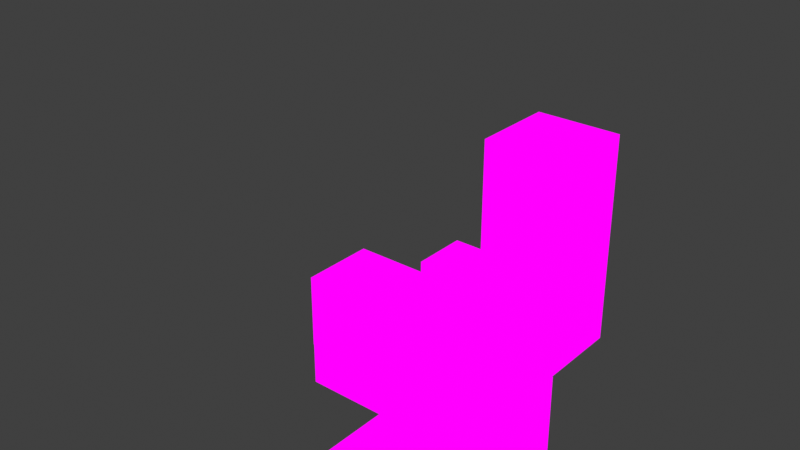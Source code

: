 # Source: node_constraint_template.blend  (saved by Blender 2.93.21; exported with 4.5.12 LTS)
import bpy
from mathutils import Matrix  # noqa: F401  (used for matrix-valued properties, if any)

bpy.ops.wm.read_factory_settings(use_empty=True)
scene = bpy.context.scene
scene.name = 'Scene'

# ---- images (referenced by path relative to the original .blend; pixels are not part of the script)
import os
ASSET_DIR = os.environ.get("B2B_ASSET_DIR", "")  # directory of the original .blend (textures are referenced by path, not embedded)
HERE = os.path.dirname(os.path.abspath(__file__))  # packed textures are extracted next to this script under _unpacked/

def load_image(name, relpath, width, height, colorspace="sRGB"):
    """Load a texture the original file referenced (path relative to the .blend, or extracted next to this script)."""
    p = next((c for c in (os.path.join(HERE, relpath), os.path.join(ASSET_DIR, relpath)) if relpath and os.path.exists(c)), "")
    if p:
        img = bpy.data.images.load(p, check_existing=True)
        img.name = name
    else:  # same state as the original file: an image datablock whose file is absent (Cycles renders it pink)
        img = bpy.data.images.new(name, width, height)
        img.source = "FILE"
        img.filepath = "//" + (relpath or name)
    img.colorspace_settings.name = colorspace
    return img
img_cyan = load_image('Cyan', '', 4, 4, 'sRGB')
img_magenta = load_image('Magenta', '', 4, 4, 'sRGB')
img_yellow = load_image('Yellow', '', 4, 4, 'sRGB')
img_red = load_image('Red', '', 4, 4, 'sRGB')
img_green = load_image('Green', '', 4, 4, 'sRGB')
img_blue = load_image('Blue', '', 4, 4, 'sRGB')

# ---- materials (node trees are filled in below, after node groups)
mat_cyan = bpy.data.materials.new('Cyan')
mat_cyan.use_backface_culling = True
mat_cyan.use_transparent_shadow = False
mat_magenta = bpy.data.materials.new('Magenta')
mat_magenta.use_backface_culling = True
mat_magenta.use_transparent_shadow = False
mat_yellow = bpy.data.materials.new('Yellow')
mat_yellow.use_backface_culling = True
mat_yellow.use_transparent_shadow = False
mat_red = bpy.data.materials.new('Red')
mat_red.use_backface_culling = True
mat_red.use_transparent_shadow = False
mat_green = bpy.data.materials.new('Green')
mat_green.use_backface_culling = True
mat_green.use_transparent_shadow = False
mat_blue = bpy.data.materials.new('Blue')
mat_blue.use_backface_culling = True
mat_blue.use_transparent_shadow = False

# ---- material node trees
mat_cyan.use_nodes = True; mat_cyan.node_tree.nodes.clear()
_N = mat_cyan.node_tree.nodes; _L = mat_cyan.node_tree.links
n0 = _N.new('ShaderNodeMixShader'); n0.name = 'シェーダーミックス'; n0.location = (160, 300)
n1 = _N.new('ShaderNodeLightPath'); n1.name = 'ライトパス'; n1.location = (-160, 640)
n2 = _N.new('ShaderNodeBsdfTransparent'); n2.name = '透過BSDF'; n2.location = (-160, 220)
n3 = _N.new('ShaderNodeTexImage'); n3.name = '画像テクスチャ'; n3.location = (-260, 0)
n3.image = img_cyan
n4 = _N.new('ShaderNodeOutputMaterial'); n4.name = 'Material Output'; n4.location = (460, 300)
_L.new(n1.outputs[0], n0.inputs[0])
_L.new(n2.outputs[0], n0.inputs[1])
_L.new(n3.outputs[0], n0.inputs[2])
_L.new(n0.outputs[0], n4.inputs[0])
n4.is_active_output = True
mat_magenta.use_nodes = True; mat_magenta.node_tree.nodes.clear()
_N = mat_magenta.node_tree.nodes; _L = mat_magenta.node_tree.links
n0 = _N.new('ShaderNodeMixShader'); n0.name = 'シェーダーミックス'; n0.location = (160, 300)
n1 = _N.new('ShaderNodeLightPath'); n1.name = 'ライトパス'; n1.location = (-160, 640)
n2 = _N.new('ShaderNodeBsdfTransparent'); n2.name = '透過BSDF'; n2.location = (-160, 220)
n3 = _N.new('ShaderNodeTexImage'); n3.name = '画像テクスチャ'; n3.location = (-260, 0)
n3.image = img_magenta
n4 = _N.new('ShaderNodeOutputMaterial'); n4.name = 'Material Output'; n4.location = (460, 300)
_L.new(n1.outputs[0], n0.inputs[0])
_L.new(n2.outputs[0], n0.inputs[1])
_L.new(n3.outputs[0], n0.inputs[2])
_L.new(n0.outputs[0], n4.inputs[0])
n4.is_active_output = True
mat_yellow.use_nodes = True; mat_yellow.node_tree.nodes.clear()
_N = mat_yellow.node_tree.nodes; _L = mat_yellow.node_tree.links
n0 = _N.new('ShaderNodeMixShader'); n0.name = 'シェーダーミックス'; n0.location = (160, 300)
n1 = _N.new('ShaderNodeLightPath'); n1.name = 'ライトパス'; n1.location = (-160, 640)
n2 = _N.new('ShaderNodeBsdfTransparent'); n2.name = '透過BSDF'; n2.location = (-160, 220)
n3 = _N.new('ShaderNodeTexImage'); n3.name = '画像テクスチャ'; n3.location = (-260, 0)
n3.image = img_yellow
n4 = _N.new('ShaderNodeOutputMaterial'); n4.name = 'Material Output'; n4.location = (460, 300)
_L.new(n1.outputs[0], n0.inputs[0])
_L.new(n2.outputs[0], n0.inputs[1])
_L.new(n3.outputs[0], n0.inputs[2])
_L.new(n0.outputs[0], n4.inputs[0])
n4.is_active_output = True
mat_red.use_nodes = True; mat_red.node_tree.nodes.clear()
_N = mat_red.node_tree.nodes; _L = mat_red.node_tree.links
n0 = _N.new('ShaderNodeMixShader'); n0.name = 'シェーダーミックス'; n0.location = (160, 300)
n1 = _N.new('ShaderNodeLightPath'); n1.name = 'ライトパス'; n1.location = (-160, 640)
n2 = _N.new('ShaderNodeBsdfTransparent'); n2.name = '透過BSDF'; n2.location = (-160, 220)
n3 = _N.new('ShaderNodeTexImage'); n3.name = '画像テクスチャ'; n3.location = (-260, 0)
n3.image = img_red
n4 = _N.new('ShaderNodeOutputMaterial'); n4.name = 'Material Output'; n4.location = (460, 300)
_L.new(n1.outputs[0], n0.inputs[0])
_L.new(n2.outputs[0], n0.inputs[1])
_L.new(n3.outputs[0], n0.inputs[2])
_L.new(n0.outputs[0], n4.inputs[0])
n4.is_active_output = True
mat_green.use_nodes = True; mat_green.node_tree.nodes.clear()
_N = mat_green.node_tree.nodes; _L = mat_green.node_tree.links
n0 = _N.new('ShaderNodeMixShader'); n0.name = 'シェーダーミックス'; n0.location = (160, 300)
n1 = _N.new('ShaderNodeLightPath'); n1.name = 'ライトパス'; n1.location = (-160, 640)
n2 = _N.new('ShaderNodeBsdfTransparent'); n2.name = '透過BSDF'; n2.location = (-160, 220)
n3 = _N.new('ShaderNodeTexImage'); n3.name = '画像テクスチャ'; n3.location = (-260, 0)
n3.image = img_green
n4 = _N.new('ShaderNodeOutputMaterial'); n4.name = 'Material Output'; n4.location = (460, 300)
_L.new(n1.outputs[0], n0.inputs[0])
_L.new(n2.outputs[0], n0.inputs[1])
_L.new(n3.outputs[0], n0.inputs[2])
_L.new(n0.outputs[0], n4.inputs[0])
n4.is_active_output = True
mat_blue.use_nodes = True; mat_blue.node_tree.nodes.clear()
_N = mat_blue.node_tree.nodes; _L = mat_blue.node_tree.links
n0 = _N.new('ShaderNodeMixShader'); n0.name = 'シェーダーミックス'; n0.location = (160, 300)
n1 = _N.new('ShaderNodeLightPath'); n1.name = 'ライトパス'; n1.location = (-160, 640)
n2 = _N.new('ShaderNodeBsdfTransparent'); n2.name = '透過BSDF'; n2.location = (-160, 220)
n3 = _N.new('ShaderNodeTexImage'); n3.name = '画像テクスチャ'; n3.location = (-260, 0)
n3.image = img_blue
n4 = _N.new('ShaderNodeOutputMaterial'); n4.name = 'Material Output'; n4.location = (460, 300)
_L.new(n1.outputs[0], n0.inputs[0])
_L.new(n2.outputs[0], n0.inputs[1])
_L.new(n3.outputs[0], n0.inputs[2])
_L.new(n0.outputs[0], n4.inputs[0])
n4.is_active_output = True

# ---- world
world_world = bpy.data.worlds.new('World'); scene.world = world_world
world_world.use_nodes = True; world_world.node_tree.nodes.clear()
_N = world_world.node_tree.nodes; _L = world_world.node_tree.links
n0 = _N.new('ShaderNodeOutputWorld'); n0.name = 'World Output'; n0.location = (300, 300)
n1 = _N.new('ShaderNodeBackground'); n1.name = 'Background'; n1.location = (10, 300)
n1.inputs[0].default_value = (0.05088, 0.05088, 0.05088, 1.0)
_L.new(n1.outputs[0], n0.inputs[0])
n0.is_active_output = True
world_world.color = (0.05088, 0.05088, 0.05088)
world_world.use_sun_shadow = False
world_world.sun_shadow_jitter_overblur = 0.0

# ---- meshes
me_unityaxis_001 = bpy.data.meshes.new('UnityAxis.001')
me_unityaxis_001.from_pydata([(0.1, 0.1, 0.25), (0.0, 0.1, 0.25), (0.1, 0.0, 0.25), (0.0, 0.0, 0.25), (0.0, 0.1, 0.0), (0.1, 0.1, 0.0), (0.0, 0.0, 0.0), (0.1, 0.0, 0.0), (-0.255, 0.095, -0.005), (-0.255, 0.095, -0.105), (-0.255, -0.005, -0.005), (-0.255, -0.005, -0.105), (-0.005, 0.095, -0.105), (-0.005, 0.095, -0.005), (-0.005, -0.005, -0.105), (-0.005, -0.005, -0.005), (0.0025, -0.2525, 0.0025), (0.0025, -0.2525, -0.0975), (0.1025, -0.2525, 0.0025), (0.1025, -0.2525, -0.0975), (0.0025, -0.0025, -0.0975), (0.0025, -0.0025, 0.0025), (0.1025, -0.0025, -0.0975), (0.1025, -0.0025, 0.0025)], [], [(0, 1, 3, 2), (2, 3, 6, 7), (0, 2, 7, 5), (1, 0, 5, 4), (3, 1, 4, 6), (8, 9, 11, 10), (10, 11, 14, 15), (8, 10, 15, 13), (9, 8, 13, 12), (11, 9, 12, 14), (16, 17, 19, 18), (18, 19, 22, 23), (16, 18, 23, 21), (17, 16, 21, 20), (19, 17, 20, 22), (20, 21, 23, 22), (12, 13, 15, 14), (4, 5, 7, 6)])
me_unityaxis_001.polygons.foreach_set('material_index', [1, 1, 1, 1, 1, 0, 0, 0, 0, 0, 2, 2, 2, 2, 2, 2, 0, 1])
_uv = me_unityaxis_001.uv_layers.new(name='UVマップ')
_uv.uv.foreach_set('vector', [1.0, 1.0, 0.0, 1.0, 0.0, 0.0, 1.0, 0.0, 1.0, 0.0, 0.0, 0.0, 1.0, 0.0, 0.0, 0.0, 1.0, 1.0, 1.0, 0.0, 0.0, 0.0, 0.0, 1.0, 0.0, 1.0, 1.0, 1.0, 0.0, 1.0, 1.0, 1.0, 0.0, 0.0, 0.0, 1.0, 1.0, 1.0, 1.0, 0.0, 1.0, 1.0, 0.0, 1.0, 0.0, 0.0, 1.0, 0.0, 1.0, 0.0, 0.0, 0.0, 1.0, 0.0, 0.0, 0.0, 1.0, 1.0, 1.0, 0.0, 0.0, 0.0, 0.0, 1.0, 0.0, 1.0, 1.0, 1.0, 0.0, 1.0, 1.0, 1.0, 0.0, 0.0, 0.0, 1.0, 1.0, 1.0, 1.0, 0.0, 1.0, 1.0, 0.0, 1.0, 0.0, 0.0, 1.0, 0.0, 1.0, 0.0, 0.0, 0.0, 1.0, 0.0, 0.0, 0.0, 1.0, 1.0, 1.0, 0.0, 0.0, 0.0, 0.0, 1.0, 0.0, 1.0, 1.0, 1.0, 0.0, 1.0, 1.0, 1.0, 0.0, 0.0, 0.0, 1.0, 1.0, 1.0, 1.0, 0.0, 1.0, 1.0, 0.0, 1.0, 0.0, 0.0, 1.0, 0.0, 1.0, 1.0, 0.0, 1.0, 0.0, 0.0, 1.0, 0.0, 1.0, 1.0, 0.0, 1.0, 0.0, 0.0, 1.0, 0.0])
me_unityaxis_001.materials.append(mat_cyan)
me_unityaxis_001.materials.append(mat_magenta)
me_unityaxis_001.materials.append(mat_yellow)
me_unityaxis_001.use_remesh_fix_poles = True
me_unityaxis_001.use_remesh_preserve_attributes = False
me_unityaxis_001.update()
me_unityaxis = bpy.data.meshes.new('UnityAxis')
me_unityaxis.from_pydata([(0.1, 0.1, 0.25), (0.0, 0.1, 0.25), (0.1, 0.0, 0.25), (0.0, 0.0, 0.25), (0.0, 0.1, 0.0), (0.1, 0.1, 0.0), (0.0, 0.0, 0.0), (0.1, 0.0, 0.0), (-0.255, 0.095, -0.005), (-0.255, 0.095, -0.105), (-0.255, -0.005, -0.005), (-0.255, -0.005, -0.105), (-0.005, 0.095, -0.105), (-0.005, 0.095, -0.005), (-0.005, -0.005, -0.105), (-0.005, -0.005, -0.005), (0.0025, -0.2525, 0.0025), (0.0025, -0.2525, -0.0975), (0.1025, -0.2525, 0.0025), (0.1025, -0.2525, -0.0975), (0.0025, -0.0025, -0.0975), (0.0025, -0.0025, 0.0025), (0.1025, -0.0025, -0.0975), (0.1025, -0.0025, 0.0025)], [], [(0, 1, 3, 2), (2, 3, 6, 7), (0, 2, 7, 5), (1, 0, 5, 4), (3, 1, 4, 6), (8, 9, 11, 10), (10, 11, 14, 15), (8, 10, 15, 13), (9, 8, 13, 12), (11, 9, 12, 14), (16, 17, 19, 18), (18, 19, 22, 23), (16, 18, 23, 21), (17, 16, 21, 20), (19, 17, 20, 22), (20, 21, 23, 22), (12, 13, 15, 14), (4, 5, 7, 6)])
me_unityaxis.polygons.foreach_set('material_index', [1, 1, 1, 1, 1, 0, 0, 0, 0, 0, 2, 2, 2, 2, 2, 2, 0, 1])
_uv = me_unityaxis.uv_layers.new(name='UVマップ')
_uv.uv.foreach_set('vector', [1.0, 1.0, 0.0, 1.0, 0.0, 0.0, 1.0, 0.0, 1.0, 0.0, 0.0, 0.0, 1.0, 0.0, 0.0, 0.0, 1.0, 1.0, 1.0, 0.0, 0.0, 0.0, 0.0, 1.0, 0.0, 1.0, 1.0, 1.0, 0.0, 1.0, 1.0, 1.0, 0.0, 0.0, 0.0, 1.0, 1.0, 1.0, 1.0, 0.0, 1.0, 1.0, 0.0, 1.0, 0.0, 0.0, 1.0, 0.0, 1.0, 0.0, 0.0, 0.0, 1.0, 0.0, 0.0, 0.0, 1.0, 1.0, 1.0, 0.0, 0.0, 0.0, 0.0, 1.0, 0.0, 1.0, 1.0, 1.0, 0.0, 1.0, 1.0, 1.0, 0.0, 0.0, 0.0, 1.0, 1.0, 1.0, 1.0, 0.0, 1.0, 1.0, 0.0, 1.0, 0.0, 0.0, 1.0, 0.0, 1.0, 0.0, 0.0, 0.0, 1.0, 0.0, 0.0, 0.0, 1.0, 1.0, 1.0, 0.0, 0.0, 0.0, 0.0, 1.0, 0.0, 1.0, 1.0, 1.0, 0.0, 1.0, 1.0, 1.0, 0.0, 0.0, 0.0, 1.0, 1.0, 1.0, 1.0, 0.0, 1.0, 1.0, 0.0, 1.0, 0.0, 0.0, 1.0, 0.0, 1.0, 1.0, 0.0, 1.0, 0.0, 0.0, 1.0, 0.0, 1.0, 1.0, 0.0, 1.0, 0.0, 0.0, 1.0, 0.0])
me_unityaxis.materials.append(mat_red)
me_unityaxis.materials.append(mat_green)
me_unityaxis.materials.append(mat_blue)
me_unityaxis.materials.append(mat_cyan)
me_unityaxis.materials.append(mat_magenta)
me_unityaxis.materials.append(mat_yellow)
me_unityaxis.use_remesh_fix_poles = True
me_unityaxis.use_remesh_preserve_attributes = False
me_unityaxis.update()
arm_armature = bpy.data.armatures.new('Armature')  # bones are not reproduced

# ---- objects
ob_armature = bpy.data.objects.new('Armature', arm_armature)
ob_constrainttarget = bpy.data.objects.new('ConstraintTarget', me_unityaxis_001)
ob_constraintsource = bpy.data.objects.new('ConstraintSource', me_unityaxis)

# ---- transforms, parenting, visibility, modifiers, constraints
ob_armature.location = (0.0, 0.0, 0.0)
ob_armature.display_type = 'SOLID'
ob_constrainttarget.parent = ob_armature
ob_constrainttarget.location = (0.0, -0.5154, 0.0)
ob_constrainttarget.scale = (3.0, 3.0, 3.0)
ob_constraintsource.location = (0.0, 0.0, 0.0)
ob_constraintsource.scale = (5.0, 5.0, 5.0)

# ---- collection membership
scene.collection.objects.link(ob_armature)
scene.collection.objects.link(ob_constrainttarget)
scene.collection.objects.link(ob_constraintsource)

# ---- scene / render settings (as saved in the file)
scene.frame_start = 1; scene.frame_end = 57; scene.frame_set(1)
scene.render.engine = 'BLENDER_EEVEE_NEXT'
scene.render.fps = 30
scene.cycles.use_denoising = False
scene.cycles.samples = 128
scene.cycles.sampling_pattern = 'TABULATED_SOBOL'
scene.cycles.use_adaptive_sampling = False
scene.cycles.use_light_tree = False
scene.view_settings.view_transform = 'Standard'
bpy.context.view_layer.update()

# ---- added for rendering (the .blend has no active camera and no usable light): camera, sun
cam_auto = bpy.data.cameras.new('AutoCamera')
cam_auto.lens = 50.0
cam_auto.sensor_width = 36.0
cam_auto.clip_end = 1000.0
ob_auto_camera = bpy.data.objects.new('AutoCamera', cam_auto)
scene.collection.objects.link(ob_auto_camera)
ob_auto_camera.location = (3.04264, -4.33063, 3.45593)
ob_auto_camera.rotation_euler = (1.09748, -7.21219e-08, 0.694738)
scene.camera = ob_auto_camera
light_auto_sun = bpy.data.lights.new('AutoSun', 'SUN')
light_auto_sun.energy = 3.0
light_auto_sun.angle = 0.0523599
ob_auto_sun = bpy.data.objects.new('AutoSun', light_auto_sun)
scene.collection.objects.link(ob_auto_sun)
ob_auto_sun.rotation_euler = (0.872665, 0.174533, 0.523599)
bpy.context.view_layer.update()
